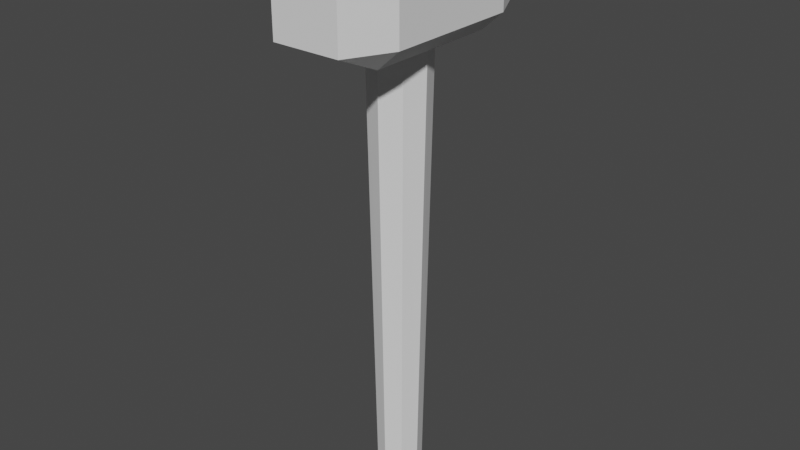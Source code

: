 # Source: hammertool.blend  (saved by Blender 2.81.16; exported with 4.5.12 LTS)
import bpy
from mathutils import Matrix  # noqa: F401  (used for matrix-valued properties, if any)

bpy.ops.wm.read_factory_settings(use_empty=True)
scene = bpy.context.scene
scene.name = 'Scene'

# ---- collections
col_collection = bpy.data.collections.new('Collection'); scene.collection.children.link(col_collection)

# ---- node groups
ng_auto_smooth = bpy.data.node_groups.new('Auto Smooth', 'GeometryNodeTree')
_s = ng_auto_smooth.interface.new_socket(name='Geometry', in_out='OUTPUT', socket_type='NodeSocketGeometry')
_s = ng_auto_smooth.interface.new_socket(name='Geometry', in_out='INPUT', socket_type='NodeSocketGeometry')
_s = ng_auto_smooth.interface.new_socket(name='Angle', in_out='INPUT', socket_type='NodeSocketFloat')
_s.subtype = 'ANGLE'
_s.min_value = 0.0
_s.max_value = 3.142
ng_auto_smooth.is_modifier = True
_N = ng_auto_smooth.nodes; _L = ng_auto_smooth.links
n0 = _N.new('NodeGroupOutput'); n0.name = 'Group Output'; n0.location = (480, -100)
n1 = _N.new('NodeGroupInput'); n1.name = 'Group Input'; n1.location = (-420, -300)
n2 = _N.new('NodeGroupInput'); n2.name = 'Group Input.001'; n2.location = (-60, -100)
n3 = _N.new('GeometryNodeSetShadeSmooth'); n3.name = 'Set Shade Smooth'; n3.location = (120, -100)
n3.domain = 'EDGE'
n4 = _N.new('GeometryNodeSetShadeSmooth'); n4.name = 'Set Shade Smooth.001'; n4.location = (300, -100)
n5 = _N.new('GeometryNodeInputMeshEdgeAngle'); n5.name = 'Edge Angle'; n5.location = (-420, -220)
n6 = _N.new('GeometryNodeInputEdgeSmooth'); n6.name = 'Is Edge Smooth'; n6.location = (-60, -160)
n7 = _N.new('GeometryNodeInputShadeSmooth'); n7.name = 'Is Face Smooth'; n7.location = (-240, -340)
n8 = _N.new('FunctionNodeBooleanMath'); n8.name = 'Boolean Math'; n8.location = (-60, -220)
n9 = _N.new('FunctionNodeCompare'); n9.name = 'Compare'; n9.location = (-240, -180)
n9.operation = 'LESS_EQUAL'
_L.new(n5.outputs[0], n9.inputs[0])
_L.new(n4.outputs[0], n0.inputs[0])
_L.new(n1.outputs[1], n9.inputs[1])
_L.new(n9.outputs[0], n8.inputs[0])
_L.new(n7.outputs[0], n8.inputs[1])
_L.new(n2.outputs[0], n3.inputs[0])
_L.new(n6.outputs[0], n3.inputs[1])
_L.new(n3.outputs[0], n4.inputs[0])
_L.new(n8.outputs[0], n3.inputs[2])
n0.is_active_output = True

# ---- world
world_world = bpy.data.worlds.new('World'); scene.world = world_world
world_world.use_nodes = True; world_world.node_tree.nodes.clear()
_N = world_world.node_tree.nodes; _L = world_world.node_tree.links
n0 = _N.new('ShaderNodeOutputWorld'); n0.name = 'World Output'; n0.location = (300, 300)
n1 = _N.new('ShaderNodeBackground'); n1.name = 'Background'; n1.location = (10, 300)
n1.inputs[0].default_value = (0.05088, 0.05088, 0.05088, 1.0)
_L.new(n1.outputs[0], n0.inputs[0])
n0.is_active_output = True
world_world.color = (0.05088, 0.05088, 0.05088)
world_world.use_sun_shadow = False
world_world.sun_shadow_jitter_overblur = 0.0

# ---- meshes
me_cube_001 = bpy.data.meshes.new('Cube.001')
me_cube_001.from_pydata([(-4.607e-08, 0.04061, -0.5017), (0.02749, 0.02872, -0.5017), (-4.601e-08, 0.05703, 0.4801), (-0.02749, 0.02872, -0.5017), (-4.54e-08, 3.861e-10, -0.5259), (-0.02749, -0.02872, -0.5017), (0.03888, 5.895e-10, -0.5017), (-4.947e-08, -0.04061, -0.5017), (0.02749, -0.02872, -0.5017), (-0.03888, 2.849e-09, -0.5017), (-0.05681, 3.839e-09, 0.4801), (-0.04017, -0.04033, 0.4801), (-0.04017, 0.04033, 0.4801), (-0.04306, 3.022e-09, 0.4982), (-0.03045, -0.03056, 0.4982), (-0.03045, 0.03056, 0.4982), (-4.581e-08, 0.04322, 0.4982), (0.03045, 0.03056, 0.4982), (0.04306, 6.176e-10, 0.4982), (0.04017, 0.04033, 0.4801), (0.05681, 6.662e-10, 0.4801), (0.04017, -0.04033, 0.4801), (-5.098e-08, -0.05703, 0.4801), (0.03045, -0.03056, 0.4982), (-4.957e-08, -0.04322, 0.4982), (0.06159, 0.1232, 0.4798), (0.06159, 0.2033, 0.4441), (0.1016, 0.1232, 0.4441), (0.06159, 0.2033, 0.3341), (0.06159, 0.1232, 0.2984), (0.1016, 0.1232, 0.3341), (0.06159, -0.1232, 0.4798), (0.1016, -0.1232, 0.4441), (0.06159, -0.2033, 0.4441), (0.06159, -0.1232, 0.2984), (0.06159, -0.2033, 0.3341), (0.1016, -0.1232, 0.3341), (-0.06159, 0.1232, 0.4798), (-0.1016, 0.1232, 0.4441), (-0.06159, 0.2033, 0.4441), (-0.06159, 0.1232, 0.2984), (-0.06159, 0.2033, 0.3341), (-0.1016, 0.1232, 0.3341), (-0.06159, -0.1232, 0.4798), (-0.06159, -0.2033, 0.4441), (-0.1016, -0.1232, 0.4441), (-0.06159, -0.1232, 0.2984), (-0.1016, -0.1232, 0.3341), (-0.06159, -0.2033, 0.3341)], [], [(9, 3, 0, 1, 6, 8, 7, 5), (0, 2, 19, 1), (1, 0, 4), (3, 12, 2, 0), (0, 3, 4), (6, 1, 4), (5, 7, 4), (9, 5, 4), (8, 6, 4), (3, 9, 4), (7, 8, 4), (5, 11, 10, 9), (9, 10, 12, 3), (14, 24, 23, 18, 17, 16, 15, 13), (24, 14, 11, 22), (23, 24, 22, 21), (18, 23, 21, 20), (17, 18, 20, 19), (16, 17, 19, 2), (1, 19, 20, 6), (6, 20, 21, 8), (12, 15, 16, 2), (8, 21, 22, 7), (13, 15, 12, 10), (11, 14, 13, 10), (7, 22, 11, 5), (38, 39, 41, 42), (45, 43, 37, 38), (47, 48, 44, 45), (42, 47, 45, 38), (46, 47, 42, 40), (48, 46, 34, 35), (48, 47, 46), (29, 30, 36, 34), (40, 29, 34, 46), (40, 41, 28, 29), (40, 42, 41), (30, 28, 26, 27), (30, 29, 28), (39, 26, 28, 41), (39, 37, 25, 26), (39, 38, 37), (43, 31, 25, 37), (43, 44, 33, 31), (43, 45, 44), (35, 33, 44, 48), (35, 36, 32, 33), (35, 34, 36), (27, 32, 36, 30), (31, 32, 27, 25), (31, 33, 32), (27, 26, 25)])
_uv = me_cube_001.uv_layers.new(name='UVMap')
_uv.uv.foreach_set('vector', [0.25, 0.5, 0.125, 0.5, 1.0, 0.5, 0.875, 0.5, 0.75, 0.5, 0.625, 0.5, 0.5, 0.5, 0.375, 0.5, 1.0, 0.5, 1.0, 1.0, 0.875, 1.0, 0.875, 0.5, 0.875, 0.5, 1.0, 0.5, 0.875, 0.5, 0.125, 0.5, 0.125, 1.0, 0.0, 1.0, 0.0, 0.5, 0.0, 0.5, 0.125, 0.5, 0.0, 0.5, 0.75, 0.5, 0.875, 0.5, 0.75, 0.5, 0.375, 0.5, 0.5, 0.5, 0.375, 0.5, 0.25, 0.5, 0.375, 0.5, 0.25, 0.5, 0.625, 0.5, 0.75, 0.5, 0.625, 0.5, 0.125, 0.5, 0.25, 0.5, 0.125, 0.5, 0.5, 0.5, 0.625, 0.5, 0.5, 0.5, 0.375, 0.5, 0.375, 1.0, 0.25, 1.0, 0.25, 0.5, 0.25, 0.5, 0.25, 1.0, 0.125, 1.0, 0.125, 0.5, 0.0, 0.0, 0.0, 0.0, 0.0, 0.0, 0.0, 0.0, 0.0, 0.0, 0.0, 0.0, 0.0, 0.0, 0.0, 0.0, 0.0, 0.0, 0.0, 0.0, 0.375, 1.0, 0.5, 1.0, 0.0, 0.0, 0.0, 0.0, 0.5, 1.0, 0.625, 1.0, 0.0, 0.0, 0.0, 0.0, 0.625, 1.0, 0.75, 1.0, 0.0, 0.0, 0.0, 0.0, 0.75, 1.0, 0.875, 1.0, 0.0, 0.0, 0.0, 0.0, 0.875, 1.0, 0.0, 1.0, 0.875, 0.5, 0.875, 1.0, 0.75, 1.0, 0.75, 0.5, 0.75, 0.5, 0.75, 1.0, 0.625, 1.0, 0.625, 0.5, 0.125, 1.0, 0.0, 0.0, 0.0, 0.0, 0.0, 1.0, 0.625, 0.5, 0.625, 1.0, 0.5, 1.0, 0.5, 0.5, 0.0, 0.0, 0.0, 0.0, 0.125, 1.0, 0.25, 1.0, 0.375, 1.0, 0.0, 0.0, 0.0, 0.0, 0.25, 1.0, 0.5, 0.5, 0.5, 1.0, 0.375, 1.0, 0.375, 0.5, 0.0, 0.0, 0.0, 0.0, 0.0, 0.0, 0.0, 0.0, 0.0, 0.0, 0.0, 0.0, 0.0, 0.0, 0.0, 0.0, 0.0, 0.0, 0.0, 0.0, 0.0, 0.0, 0.0, 0.0, 0.0, 0.0, 0.0, 0.0, 0.0, 0.0, 0.0, 0.0, 0.0, 0.0, 0.0, 0.0, 0.0, 0.0, 0.0, 0.0, 0.0, 0.0, 0.0, 0.0, 0.0, 0.0, 0.0, 0.0, 0.0, 0.0, 0.0, 0.0, 0.0, 0.0, 0.0, 0.0, 0.0, 0.0, 0.0, 0.0, 0.0, 0.0, 0.0, 0.0, 0.0, 0.0, 0.0, 0.0, 0.0, 0.0, 0.0, 0.0, 0.0, 0.0, 0.0, 0.0, 0.0, 0.0, 0.0, 0.0, 0.0, 0.0, 0.0, 0.0, 0.0, 0.0, 0.0, 0.0, 0.0, 0.0, 0.0, 0.0, 0.0, 0.0, 0.0, 0.0, 0.0, 0.0, 0.0, 0.0, 0.0, 0.0, 0.0, 0.0, 0.0, 0.0, 0.0, 0.0, 0.0, 0.0, 0.0, 0.0, 0.0, 0.0, 0.0, 0.0, 0.0, 0.0, 0.0, 0.0, 0.0, 0.0, 0.0, 0.0, 0.0, 0.0, 0.0, 0.0, 0.0, 0.0, 0.0, 0.0, 0.0, 0.0, 0.0, 0.0, 0.0, 0.0, 0.0, 0.0, 0.0, 0.0, 0.0, 0.0, 0.0, 0.0, 0.0, 0.0, 0.0, 0.0, 0.0, 0.0, 0.0, 0.0, 0.0, 0.0, 0.0, 0.0, 0.0, 0.0, 0.0, 0.0, 0.0, 0.0, 0.0, 0.0, 0.0, 0.0, 0.0, 0.0, 0.0, 0.0, 0.0, 0.0, 0.0, 0.0, 0.0, 0.0, 0.0, 0.0, 0.0, 0.0, 0.0, 0.0, 0.0, 0.0, 0.0, 0.0, 0.0, 0.0, 0.0, 0.0])
me_cube_001.use_remesh_fix_poles = True
me_cube_001.use_remesh_preserve_attributes = False
me_cube_001.use_mirror_vertex_groups = False
me_cube_001.update()

# ---- objects
ob_cube_001 = bpy.data.objects.new('Cube.001', me_cube_001)

# ---- transforms, parenting, visibility, modifiers, constraints
ob_cube_001.location = (0.0, 0.0, 0.0)
ob_cube_001.lineart.crease_threshold = 0.0
_m = ob_cube_001.modifiers.new('Auto Smooth', 'NODES')
_m.node_group = ng_auto_smooth
_gi = [s.identifier for s in ng_auto_smooth.interface.items_tree if s.item_type == 'SOCKET' and s.in_out == 'INPUT']
_m[_gi[1]] = 0.5236  # Angle

# ---- collection membership
col_collection.objects.link(ob_cube_001)

# ---- scene / render settings (as saved in the file)
scene.frame_start = 1; scene.frame_end = 250; scene.frame_set(1)
scene.render.engine = 'BLENDER_EEVEE_NEXT'
scene.cycles.use_denoising = False
scene.cycles.samples = 128
scene.cycles.sampling_pattern = 'TABULATED_SOBOL'
scene.cycles.use_adaptive_sampling = False
scene.cycles.use_light_tree = False
scene.view_settings.view_transform = 'Filmic'
bpy.context.view_layer.update()

# ---- added for rendering (the .blend has no active camera and no usable light): camera, sun
cam_auto = bpy.data.cameras.new('AutoCamera')
cam_auto.lens = 50.0
cam_auto.sensor_width = 36.0
cam_auto.clip_end = 1000.0
ob_auto_camera = bpy.data.objects.new('AutoCamera', cam_auto)
scene.collection.objects.link(ob_auto_camera)
ob_auto_camera.location = (1.0366, -1.24392, 0.815446)
ob_auto_camera.rotation_euler = (1.09748, -7.21219e-08, 0.694738)
scene.camera = ob_auto_camera
light_auto_sun = bpy.data.lights.new('AutoSun', 'SUN')
light_auto_sun.energy = 3.0
light_auto_sun.angle = 0.0523599
ob_auto_sun = bpy.data.objects.new('AutoSun', light_auto_sun)
scene.collection.objects.link(ob_auto_sun)
ob_auto_sun.rotation_euler = (0.872665, 0.174533, 0.523599)
bpy.context.view_layer.update()
